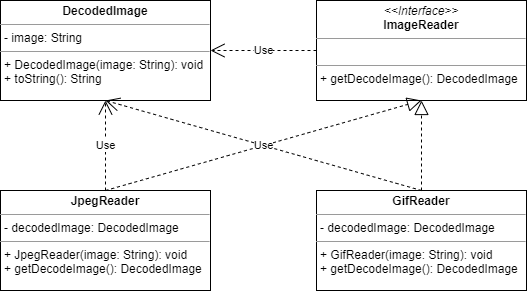

The diagram above was exported from draw.io. Its source (the exported page's mxGraphModel, read from the mxfile embedded in the PNG):
<mxGraphModel dx="1278" dy="547" grid="1" gridSize="10" guides="1" tooltips="1" connect="1" arrows="1" fold="1" page="1" pageScale="1" pageWidth="827" pageHeight="1169" math="0" shadow="0">
  <root>
    <mxCell id="WIyWlLk6GJQsqaUBKTNV-0" />
    <mxCell id="WIyWlLk6GJQsqaUBKTNV-1" parent="WIyWlLk6GJQsqaUBKTNV-0" />
    <mxCell id="0AcR9mypMvr6Wrtw6pL--4" value="&lt;p style=&quot;margin: 0px ; margin-top: 4px ; text-align: center&quot;&gt;&lt;i&gt;&amp;lt;&amp;lt;Interface&amp;gt;&amp;gt;&lt;/i&gt;&lt;br&gt;&lt;b&gt;ImageReader&lt;/b&gt;&lt;/p&gt;&lt;hr size=&quot;1&quot;&gt;&lt;p style=&quot;margin: 0px ; margin-left: 4px&quot;&gt;&lt;br&gt;&lt;/p&gt;&lt;hr size=&quot;1&quot;&gt;&lt;p style=&quot;margin: 0px ; margin-left: 4px&quot;&gt;+ getDecodeImage(): DecodedImage&lt;br&gt;&lt;/p&gt;" style="verticalAlign=top;align=left;overflow=fill;fontSize=12;fontFamily=Helvetica;html=1;" vertex="1" parent="WIyWlLk6GJQsqaUBKTNV-1">
      <mxGeometry x="625" y="130" width="210" height="100" as="geometry" />
    </mxCell>
    <mxCell id="0AcR9mypMvr6Wrtw6pL--5" value="&lt;p style=&quot;margin: 0px ; margin-top: 4px ; text-align: center&quot;&gt;&lt;b&gt;DecodedImage&lt;/b&gt;&lt;/p&gt;&lt;hr size=&quot;1&quot;&gt;&lt;p style=&quot;margin: 0px ; margin-left: 4px&quot;&gt;- image: String&lt;/p&gt;&lt;hr size=&quot;1&quot;&gt;&lt;p style=&quot;margin: 0px ; margin-left: 4px&quot;&gt;+ DecodedImage(image: String): void&lt;/p&gt;&lt;p style=&quot;margin: 0px ; margin-left: 4px&quot;&gt;+ toString(): String&lt;/p&gt;" style="verticalAlign=top;align=left;overflow=fill;fontSize=12;fontFamily=Helvetica;html=1;" vertex="1" parent="WIyWlLk6GJQsqaUBKTNV-1">
      <mxGeometry x="309" y="130" width="210" height="100" as="geometry" />
    </mxCell>
    <mxCell id="0AcR9mypMvr6Wrtw6pL--6" value="&lt;p style=&quot;margin: 0px ; margin-top: 4px ; text-align: center&quot;&gt;&lt;b&gt;GifReader&lt;/b&gt;&lt;/p&gt;&lt;hr size=&quot;1&quot;&gt;&lt;p style=&quot;margin: 0px ; margin-left: 4px&quot;&gt;- decodedImage: DecodedImage&lt;/p&gt;&lt;hr size=&quot;1&quot;&gt;&lt;p style=&quot;margin: 0px ; margin-left: 4px&quot;&gt;+ GifReader(image: String): void&lt;/p&gt;&lt;p style=&quot;margin: 0px ; margin-left: 4px&quot;&gt;+ getDecodeImage(): DecodedImage&lt;/p&gt;" style="verticalAlign=top;align=left;overflow=fill;fontSize=12;fontFamily=Helvetica;html=1;" vertex="1" parent="WIyWlLk6GJQsqaUBKTNV-1">
      <mxGeometry x="625" y="320" width="210" height="100" as="geometry" />
    </mxCell>
    <mxCell id="0AcR9mypMvr6Wrtw6pL--7" value="&lt;p style=&quot;margin: 0px ; margin-top: 4px ; text-align: center&quot;&gt;&lt;b&gt;JpegReader&lt;/b&gt;&lt;/p&gt;&lt;hr size=&quot;1&quot;&gt;&lt;p style=&quot;margin: 0px ; margin-left: 4px&quot;&gt;- decodedImage: DecodedImage&lt;/p&gt;&lt;hr size=&quot;1&quot;&gt;&lt;p style=&quot;margin: 0px ; margin-left: 4px&quot;&gt;+ JpegReader(image: String): void&lt;/p&gt;&lt;p style=&quot;margin: 0px ; margin-left: 4px&quot;&gt;+ getDecodeImage(): DecodedImage&lt;/p&gt;" style="verticalAlign=top;align=left;overflow=fill;fontSize=12;fontFamily=Helvetica;html=1;" vertex="1" parent="WIyWlLk6GJQsqaUBKTNV-1">
      <mxGeometry x="309" y="320" width="210" height="100" as="geometry" />
    </mxCell>
    <mxCell id="0AcR9mypMvr6Wrtw6pL--8" value="" style="endArrow=block;dashed=1;endFill=0;endSize=12;html=1;exitX=0.5;exitY=0;exitDx=0;exitDy=0;entryX=0.5;entryY=1;entryDx=0;entryDy=0;" edge="1" parent="WIyWlLk6GJQsqaUBKTNV-1" source="0AcR9mypMvr6Wrtw6pL--7" target="0AcR9mypMvr6Wrtw6pL--4">
      <mxGeometry width="160" relative="1" as="geometry">
        <mxPoint x="710" y="360" as="sourcePoint" />
        <mxPoint x="870" y="360" as="targetPoint" />
      </mxGeometry>
    </mxCell>
    <mxCell id="0AcR9mypMvr6Wrtw6pL--9" value="" style="endArrow=block;dashed=1;endFill=0;endSize=12;html=1;exitX=0.5;exitY=0;exitDx=0;exitDy=0;entryX=0.5;entryY=1;entryDx=0;entryDy=0;" edge="1" parent="WIyWlLk6GJQsqaUBKTNV-1" source="0AcR9mypMvr6Wrtw6pL--6" target="0AcR9mypMvr6Wrtw6pL--4">
      <mxGeometry width="160" relative="1" as="geometry">
        <mxPoint x="635" y="290" as="sourcePoint" />
        <mxPoint x="750" y="260" as="targetPoint" />
      </mxGeometry>
    </mxCell>
    <mxCell id="0AcR9mypMvr6Wrtw6pL--13" value="Use" style="endArrow=open;endSize=12;dashed=1;html=1;exitX=0;exitY=0.5;exitDx=0;exitDy=0;entryX=1;entryY=0.5;entryDx=0;entryDy=0;" edge="1" parent="WIyWlLk6GJQsqaUBKTNV-1" source="0AcR9mypMvr6Wrtw6pL--4" target="0AcR9mypMvr6Wrtw6pL--5">
      <mxGeometry width="160" relative="1" as="geometry">
        <mxPoint x="610" y="330" as="sourcePoint" />
        <mxPoint x="770" y="330" as="targetPoint" />
      </mxGeometry>
    </mxCell>
    <mxCell id="0AcR9mypMvr6Wrtw6pL--14" value="Use" style="endArrow=open;endSize=12;dashed=1;html=1;exitX=0.5;exitY=0;exitDx=0;exitDy=0;entryX=0.5;entryY=1;entryDx=0;entryDy=0;" edge="1" parent="WIyWlLk6GJQsqaUBKTNV-1" source="0AcR9mypMvr6Wrtw6pL--6" target="0AcR9mypMvr6Wrtw6pL--5">
      <mxGeometry width="160" relative="1" as="geometry">
        <mxPoint x="635" y="190" as="sourcePoint" />
        <mxPoint x="529" y="190" as="targetPoint" />
      </mxGeometry>
    </mxCell>
    <mxCell id="0AcR9mypMvr6Wrtw6pL--15" value="Use" style="endArrow=open;endSize=12;dashed=1;html=1;exitX=0.5;exitY=0;exitDx=0;exitDy=0;entryX=0.5;entryY=1;entryDx=0;entryDy=0;" edge="1" parent="WIyWlLk6GJQsqaUBKTNV-1" source="0AcR9mypMvr6Wrtw6pL--7" target="0AcR9mypMvr6Wrtw6pL--5">
      <mxGeometry width="160" relative="1" as="geometry">
        <mxPoint x="740" y="330" as="sourcePoint" />
        <mxPoint x="424" y="240" as="targetPoint" />
      </mxGeometry>
    </mxCell>
  </root>
</mxGraphModel>